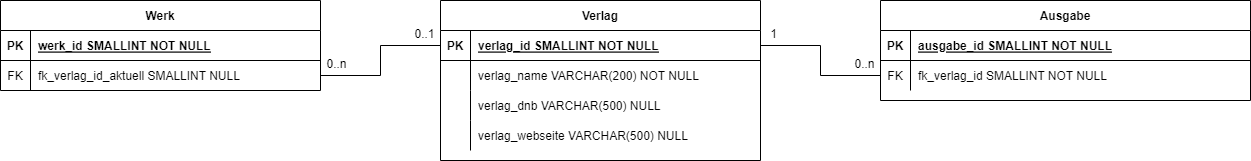

The diagram above was exported from draw.io. Its source (the exported page's mxGraphModel, read from the mxfile embedded in the PNG):
<mxGraphModel dx="2072" dy="1195" grid="1" gridSize="10" guides="1" tooltips="1" connect="1" arrows="1" fold="1" page="1" pageScale="1" pageWidth="850" pageHeight="1100" math="0" shadow="0" extFonts="Permanent Marker^https://fonts.googleapis.com/css?family=Permanent+Marker">
  <root>
    <mxCell id="0" />
    <mxCell id="1" parent="0" />
    <mxCell id="C-vyLk0tnHw3VtMMgP7b-2" value="Werk" style="shape=table;startSize=30;container=1;collapsible=1;childLayout=tableLayout;fixedRows=1;rowLines=0;fontStyle=1;align=center;resizeLast=1;" parent="1" vertex="1">
      <mxGeometry y="40" width="320" height="90" as="geometry" />
    </mxCell>
    <mxCell id="C-vyLk0tnHw3VtMMgP7b-3" value="" style="shape=partialRectangle;collapsible=0;dropTarget=0;pointerEvents=0;fillColor=none;points=[[0,0.5],[1,0.5]];portConstraint=eastwest;top=0;left=0;right=0;bottom=1;" parent="C-vyLk0tnHw3VtMMgP7b-2" vertex="1">
      <mxGeometry y="30" width="320" height="30" as="geometry" />
    </mxCell>
    <mxCell id="C-vyLk0tnHw3VtMMgP7b-4" value="PK" style="shape=partialRectangle;overflow=hidden;connectable=0;fillColor=none;top=0;left=0;bottom=0;right=0;fontStyle=1;" parent="C-vyLk0tnHw3VtMMgP7b-3" vertex="1">
      <mxGeometry width="30" height="30" as="geometry">
        <mxRectangle width="30" height="30" as="alternateBounds" />
      </mxGeometry>
    </mxCell>
    <mxCell id="C-vyLk0tnHw3VtMMgP7b-5" value="werk_id SMALLINT NOT NULL" style="shape=partialRectangle;overflow=hidden;connectable=0;fillColor=none;top=0;left=0;bottom=0;right=0;align=left;spacingLeft=6;fontStyle=5;" parent="C-vyLk0tnHw3VtMMgP7b-3" vertex="1">
      <mxGeometry x="30" width="290" height="30" as="geometry">
        <mxRectangle width="290" height="30" as="alternateBounds" />
      </mxGeometry>
    </mxCell>
    <mxCell id="IL_VsB_oOFMMa6jSPCOz-4" value="" style="shape=partialRectangle;collapsible=0;dropTarget=0;pointerEvents=0;fillColor=none;points=[[0,0.5],[1,0.5]];portConstraint=eastwest;top=0;left=0;right=0;bottom=0;" parent="C-vyLk0tnHw3VtMMgP7b-2" vertex="1">
      <mxGeometry y="60" width="320" height="30" as="geometry" />
    </mxCell>
    <mxCell id="IL_VsB_oOFMMa6jSPCOz-5" value="FK" style="shape=partialRectangle;overflow=hidden;connectable=0;fillColor=none;top=0;left=0;bottom=0;right=0;" parent="IL_VsB_oOFMMa6jSPCOz-4" vertex="1">
      <mxGeometry width="30" height="30" as="geometry">
        <mxRectangle width="30" height="30" as="alternateBounds" />
      </mxGeometry>
    </mxCell>
    <mxCell id="IL_VsB_oOFMMa6jSPCOz-6" value="fk_verlag_id_aktuell SMALLINT NULL" style="shape=partialRectangle;overflow=hidden;connectable=0;fillColor=none;top=0;left=0;bottom=0;right=0;align=left;spacingLeft=6;" parent="IL_VsB_oOFMMa6jSPCOz-4" vertex="1">
      <mxGeometry x="30" width="290" height="30" as="geometry">
        <mxRectangle width="290" height="30" as="alternateBounds" />
      </mxGeometry>
    </mxCell>
    <mxCell id="C-vyLk0tnHw3VtMMgP7b-13" value="Ausgabe" style="shape=table;startSize=30;container=1;collapsible=1;childLayout=tableLayout;fixedRows=1;rowLines=0;fontStyle=1;align=center;resizeLast=1;" parent="1" vertex="1">
      <mxGeometry x="880" y="40" width="370" height="100" as="geometry" />
    </mxCell>
    <mxCell id="C-vyLk0tnHw3VtMMgP7b-14" value="" style="shape=partialRectangle;collapsible=0;dropTarget=0;pointerEvents=0;fillColor=none;points=[[0,0.5],[1,0.5]];portConstraint=eastwest;top=0;left=0;right=0;bottom=1;" parent="C-vyLk0tnHw3VtMMgP7b-13" vertex="1">
      <mxGeometry y="30" width="370" height="30" as="geometry" />
    </mxCell>
    <mxCell id="C-vyLk0tnHw3VtMMgP7b-15" value="PK" style="shape=partialRectangle;overflow=hidden;connectable=0;fillColor=none;top=0;left=0;bottom=0;right=0;fontStyle=1;" parent="C-vyLk0tnHw3VtMMgP7b-14" vertex="1">
      <mxGeometry width="30" height="30" as="geometry">
        <mxRectangle width="30" height="30" as="alternateBounds" />
      </mxGeometry>
    </mxCell>
    <mxCell id="C-vyLk0tnHw3VtMMgP7b-16" value="ausgabe_id SMALLINT NOT NULL" style="shape=partialRectangle;overflow=hidden;connectable=0;fillColor=none;top=0;left=0;bottom=0;right=0;align=left;spacingLeft=6;fontStyle=5;" parent="C-vyLk0tnHw3VtMMgP7b-14" vertex="1">
      <mxGeometry x="30" width="340" height="30" as="geometry">
        <mxRectangle width="340" height="30" as="alternateBounds" />
      </mxGeometry>
    </mxCell>
    <mxCell id="C-vyLk0tnHw3VtMMgP7b-17" value="" style="shape=partialRectangle;collapsible=0;dropTarget=0;pointerEvents=0;fillColor=none;points=[[0,0.5],[1,0.5]];portConstraint=eastwest;top=0;left=0;right=0;bottom=0;" parent="C-vyLk0tnHw3VtMMgP7b-13" vertex="1">
      <mxGeometry y="60" width="370" height="30" as="geometry" />
    </mxCell>
    <mxCell id="C-vyLk0tnHw3VtMMgP7b-18" value="FK" style="shape=partialRectangle;overflow=hidden;connectable=0;fillColor=none;top=0;left=0;bottom=0;right=0;" parent="C-vyLk0tnHw3VtMMgP7b-17" vertex="1">
      <mxGeometry width="30" height="30" as="geometry">
        <mxRectangle width="30" height="30" as="alternateBounds" />
      </mxGeometry>
    </mxCell>
    <mxCell id="C-vyLk0tnHw3VtMMgP7b-19" value="fk_verlag_id SMALLINT NOT NULL" style="shape=partialRectangle;overflow=hidden;connectable=0;fillColor=none;top=0;left=0;bottom=0;right=0;align=left;spacingLeft=6;" parent="C-vyLk0tnHw3VtMMgP7b-17" vertex="1">
      <mxGeometry x="30" width="340" height="30" as="geometry">
        <mxRectangle width="340" height="30" as="alternateBounds" />
      </mxGeometry>
    </mxCell>
    <mxCell id="IL_VsB_oOFMMa6jSPCOz-92" value="Verlag" style="shape=table;startSize=30;container=1;collapsible=1;childLayout=tableLayout;fixedRows=1;rowLines=0;fontStyle=1;align=center;resizeLast=1;" parent="1" vertex="1">
      <mxGeometry x="440" y="40" width="320" height="160" as="geometry" />
    </mxCell>
    <mxCell id="IL_VsB_oOFMMa6jSPCOz-93" value="" style="shape=partialRectangle;collapsible=0;dropTarget=0;pointerEvents=0;fillColor=none;points=[[0,0.5],[1,0.5]];portConstraint=eastwest;top=0;left=0;right=0;bottom=1;" parent="IL_VsB_oOFMMa6jSPCOz-92" vertex="1">
      <mxGeometry y="30" width="320" height="30" as="geometry" />
    </mxCell>
    <mxCell id="IL_VsB_oOFMMa6jSPCOz-94" value="PK" style="shape=partialRectangle;overflow=hidden;connectable=0;fillColor=none;top=0;left=0;bottom=0;right=0;fontStyle=1;" parent="IL_VsB_oOFMMa6jSPCOz-93" vertex="1">
      <mxGeometry width="30" height="30" as="geometry">
        <mxRectangle width="30" height="30" as="alternateBounds" />
      </mxGeometry>
    </mxCell>
    <mxCell id="IL_VsB_oOFMMa6jSPCOz-95" value="verlag_id SMALLINT NOT NULL" style="shape=partialRectangle;overflow=hidden;connectable=0;fillColor=none;top=0;left=0;bottom=0;right=0;align=left;spacingLeft=6;fontStyle=5;" parent="IL_VsB_oOFMMa6jSPCOz-93" vertex="1">
      <mxGeometry x="30" width="290" height="30" as="geometry">
        <mxRectangle width="290" height="30" as="alternateBounds" />
      </mxGeometry>
    </mxCell>
    <mxCell id="IL_VsB_oOFMMa6jSPCOz-96" value="" style="shape=partialRectangle;collapsible=0;dropTarget=0;pointerEvents=0;fillColor=none;points=[[0,0.5],[1,0.5]];portConstraint=eastwest;top=0;left=0;right=0;bottom=0;" parent="IL_VsB_oOFMMa6jSPCOz-92" vertex="1">
      <mxGeometry y="60" width="320" height="30" as="geometry" />
    </mxCell>
    <mxCell id="IL_VsB_oOFMMa6jSPCOz-97" value="" style="shape=partialRectangle;overflow=hidden;connectable=0;fillColor=none;top=0;left=0;bottom=0;right=0;" parent="IL_VsB_oOFMMa6jSPCOz-96" vertex="1">
      <mxGeometry width="30" height="30" as="geometry">
        <mxRectangle width="30" height="30" as="alternateBounds" />
      </mxGeometry>
    </mxCell>
    <mxCell id="IL_VsB_oOFMMa6jSPCOz-98" value="verlag_name VARCHAR(200) NOT NULL" style="shape=partialRectangle;overflow=hidden;connectable=0;fillColor=none;top=0;left=0;bottom=0;right=0;align=left;spacingLeft=6;" parent="IL_VsB_oOFMMa6jSPCOz-96" vertex="1">
      <mxGeometry x="30" width="290" height="30" as="geometry">
        <mxRectangle width="290" height="30" as="alternateBounds" />
      </mxGeometry>
    </mxCell>
    <mxCell id="IL_VsB_oOFMMa6jSPCOz-99" value="" style="shape=partialRectangle;collapsible=0;dropTarget=0;pointerEvents=0;fillColor=none;points=[[0,0.5],[1,0.5]];portConstraint=eastwest;top=0;left=0;right=0;bottom=0;" parent="IL_VsB_oOFMMa6jSPCOz-92" vertex="1">
      <mxGeometry y="90" width="320" height="30" as="geometry" />
    </mxCell>
    <mxCell id="IL_VsB_oOFMMa6jSPCOz-100" value="" style="shape=partialRectangle;overflow=hidden;connectable=0;fillColor=none;top=0;left=0;bottom=0;right=0;" parent="IL_VsB_oOFMMa6jSPCOz-99" vertex="1">
      <mxGeometry width="30" height="30" as="geometry">
        <mxRectangle width="30" height="30" as="alternateBounds" />
      </mxGeometry>
    </mxCell>
    <mxCell id="IL_VsB_oOFMMa6jSPCOz-101" value="verlag_dnb VARCHAR(500) NULL" style="shape=partialRectangle;overflow=hidden;connectable=0;fillColor=none;top=0;left=0;bottom=0;right=0;align=left;spacingLeft=6;" parent="IL_VsB_oOFMMa6jSPCOz-99" vertex="1">
      <mxGeometry x="30" width="290" height="30" as="geometry">
        <mxRectangle width="290" height="30" as="alternateBounds" />
      </mxGeometry>
    </mxCell>
    <mxCell id="IL_VsB_oOFMMa6jSPCOz-102" value="" style="shape=partialRectangle;collapsible=0;dropTarget=0;pointerEvents=0;fillColor=none;points=[[0,0.5],[1,0.5]];portConstraint=eastwest;top=0;left=0;right=0;bottom=0;" parent="IL_VsB_oOFMMa6jSPCOz-92" vertex="1">
      <mxGeometry y="120" width="320" height="30" as="geometry" />
    </mxCell>
    <mxCell id="IL_VsB_oOFMMa6jSPCOz-103" value="" style="shape=partialRectangle;overflow=hidden;connectable=0;fillColor=none;top=0;left=0;bottom=0;right=0;" parent="IL_VsB_oOFMMa6jSPCOz-102" vertex="1">
      <mxGeometry width="30" height="30" as="geometry">
        <mxRectangle width="30" height="30" as="alternateBounds" />
      </mxGeometry>
    </mxCell>
    <mxCell id="IL_VsB_oOFMMa6jSPCOz-104" value="verlag_webseite VARCHAR(500) NULL" style="shape=partialRectangle;overflow=hidden;connectable=0;fillColor=none;top=0;left=0;bottom=0;right=0;align=left;spacingLeft=6;" parent="IL_VsB_oOFMMa6jSPCOz-102" vertex="1">
      <mxGeometry x="30" width="290" height="30" as="geometry">
        <mxRectangle width="290" height="30" as="alternateBounds" />
      </mxGeometry>
    </mxCell>
    <mxCell id="IL_VsB_oOFMMa6jSPCOz-105" value="" style="edgeStyle=orthogonalEdgeStyle;endArrow=none;startArrow=none;endFill=0;startFill=0;exitX=1;exitY=0.5;exitDx=0;exitDy=0;entryX=0;entryY=0.5;entryDx=0;entryDy=0;rounded=0;" parent="1" source="IL_VsB_oOFMMa6jSPCOz-4" target="IL_VsB_oOFMMa6jSPCOz-93" edge="1">
      <mxGeometry width="100" height="100" relative="1" as="geometry">
        <mxPoint x="430.03" y="377.98" as="sourcePoint" />
        <mxPoint x="430.03" y="311.98" as="targetPoint" />
        <Array as="points">
          <mxPoint x="380" y="115" />
          <mxPoint x="380" y="85" />
        </Array>
      </mxGeometry>
    </mxCell>
    <mxCell id="IL_VsB_oOFMMa6jSPCOz-112" value="" style="edgeStyle=orthogonalEdgeStyle;endArrow=none;startArrow=none;endFill=0;startFill=0;exitX=0;exitY=0.5;exitDx=0;exitDy=0;entryX=1;entryY=0.5;entryDx=0;entryDy=0;rounded=0;" parent="1" source="C-vyLk0tnHw3VtMMgP7b-17" target="IL_VsB_oOFMMa6jSPCOz-93" edge="1">
      <mxGeometry width="100" height="100" relative="1" as="geometry">
        <mxPoint x="810" y="284" as="sourcePoint" />
        <mxPoint x="820" y="165" as="targetPoint" />
      </mxGeometry>
    </mxCell>
    <mxCell id="oJ1R6wpNOoXtjoEwZZQz-12" value="1" style="text;html=1;strokeColor=none;fillColor=none;align=center;verticalAlign=middle;whiteSpace=wrap;rounded=0;" parent="1" vertex="1">
      <mxGeometry x="761" y="64" width="25" height="20" as="geometry" />
    </mxCell>
    <mxCell id="oJ1R6wpNOoXtjoEwZZQz-13" value="0..n" style="text;html=1;strokeColor=none;fillColor=none;align=center;verticalAlign=middle;whiteSpace=wrap;rounded=0;" parent="1" vertex="1">
      <mxGeometry x="852" y="94" width="25" height="20" as="geometry" />
    </mxCell>
    <mxCell id="oJ1R6wpNOoXtjoEwZZQz-29" value="0..1" style="text;html=1;strokeColor=none;fillColor=none;align=center;verticalAlign=middle;whiteSpace=wrap;rounded=0;" parent="1" vertex="1">
      <mxGeometry x="412" y="64" width="25" height="20" as="geometry" />
    </mxCell>
    <mxCell id="31v-dr3j1Y-6x7-0f2O6-1" value="0..n" style="text;html=1;strokeColor=none;fillColor=none;align=center;verticalAlign=middle;whiteSpace=wrap;rounded=0;" parent="1" vertex="1">
      <mxGeometry x="324" y="94" width="25" height="20" as="geometry" />
    </mxCell>
  </root>
</mxGraphModel>